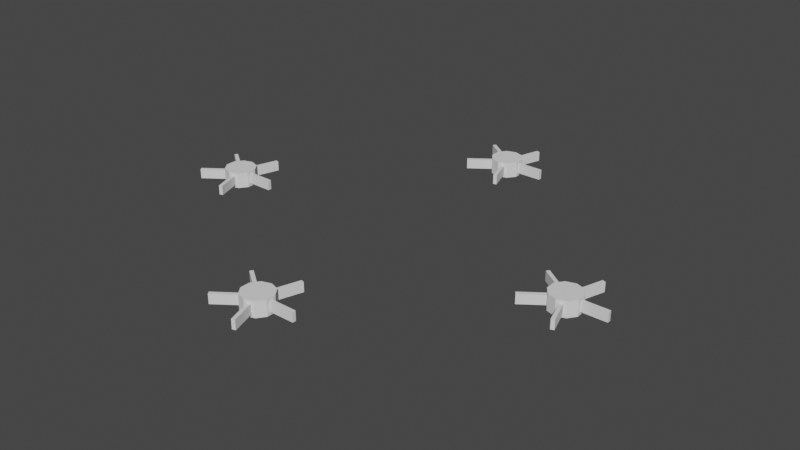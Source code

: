 # Source: fans.blend  (saved by Blender 2.93.20; exported with 4.5.12 LTS)
import bpy
from mathutils import Matrix  # noqa: F401  (used for matrix-valued properties, if any)

bpy.ops.wm.read_factory_settings(use_empty=True)
scene = bpy.context.scene
scene.name = 'Scene'

# ---- collections
col_collection = bpy.data.collections.new('Collection'); scene.collection.children.link(col_collection)
col_ami = bpy.data.collections.new('AMI'); scene.collection.children.link(col_ami)

# ---- world
world_world = bpy.data.worlds.new('World'); scene.world = world_world
world_world.use_nodes = True; world_world.node_tree.nodes.clear()
_N = world_world.node_tree.nodes; _L = world_world.node_tree.links
n0 = _N.new('ShaderNodeOutputWorld'); n0.name = 'World Output'; n0.location = (300, 300)
n1 = _N.new('ShaderNodeBackground'); n1.name = 'Background'; n1.location = (10, 300)
n1.inputs[0].default_value = (0.05088, 0.05088, 0.05088, 1.0)
_L.new(n1.outputs[0], n0.inputs[0])
n0.is_active_output = True
world_world.color = (0.05088, 0.05088, 0.05088)
world_world.use_sun_shadow = False
world_world.sun_shadow_jitter_overblur = 0.0

# ---- meshes
me_cylinder = bpy.data.meshes.new('Cylinder')
me_cylinder.from_pydata([(0.009333, 0.04697, -0.01519), (2.974e-10, 0.04051, 0.025), (0.02006, 0.04348, -0.01519), (0.02381, 0.03277, 0.025), (0.04755, 0.005637, -0.01519), (0.03853, 0.01252, 0.025), (0.04755, -0.005637, -0.01519), (0.03853, -0.01252, 0.025), (0.02006, -0.04348, -0.01519), (0.02381, -0.03277, 0.025), (0.009333, -0.04697, -0.01519), (-4.074e-09, -0.04051, 0.025), (-0.03516, -0.03251, -0.01519), (-0.02381, -0.03277, 0.025), (-0.04178, -0.02339, -0.01519), (-0.03853, -0.01252, 0.025), (-0.04178, 0.02339, -0.01519), (-0.03853, 0.01252, 0.025), (-0.03516, 0.03251, -0.01519), (-0.02381, 0.03277, 0.025), (0.02006, 0.04348, 0.01519), (0.009333, 0.04697, 0.01519), (0.04755, 0.005637, 0.01519), (0.04755, -0.005637, 0.01519), (0.02006, -0.04348, 0.01519), (0.009333, -0.04697, 0.01519), (-0.03516, -0.03251, 0.01519), (-0.04178, -0.02339, 0.01519), (-0.04178, 0.02339, 0.01519), (-0.03516, 0.03251, 0.01519), (0.02381, 0.03277, 0.019), (2.25e-10, 0.04051, 0.019), (0.03853, 0.01252, 0.019), (0.03853, -0.01252, 0.019), (0.02381, -0.03277, 0.019), (-4.146e-09, -0.04051, 0.019), (-0.02381, -0.03277, 0.019), (-0.03853, -0.01252, 0.019), (-0.03853, 0.01252, 0.019), (-0.02381, 0.03277, 0.019), (0.0, 0.05, -0.025), (0.02939, 0.04045, -0.025), (0.02939, 0.04045, 0.025), (0.0, 0.05, 0.025), (0.04755, 0.01545, 0.025), (0.04755, 0.01545, -0.025), (0.04755, -0.01545, -0.025), (0.04755, -0.01545, 0.025), (0.02939, -0.04045, 0.025), (0.02939, -0.04045, -0.025), (-4.371e-09, -0.05, -0.025), (-4.371e-09, -0.05, 0.025), (-0.02939, -0.04045, 0.025), (-0.02939, -0.04045, -0.025), (-0.04755, -0.01545, -0.025), (-0.04755, -0.01545, 0.025), (-0.04755, 0.01545, 0.025), (-0.04755, 0.01545, -0.025), (-0.02939, 0.04045, -0.025), (-0.02939, 0.04045, 0.025), (0.03405, 0.1231, -0.01519), (0.04478, 0.1196, -0.01519), (0.04478, 0.1196, 0.01519), (0.03405, 0.1231, 0.01519), (0.1276, 0.005637, 0.01519), (0.1276, 0.005637, -0.01519), (0.1276, -0.005637, -0.01519), (0.1276, -0.005637, 0.01519), (0.04478, -0.1196, 0.01519), (0.04478, -0.1196, -0.01519), (0.03405, -0.1231, -0.01519), (0.03405, -0.1231, 0.01519), (-0.09988, -0.07953, 0.01519), (-0.09988, -0.07953, -0.01519), (-0.1065, -0.07041, -0.01519), (-0.1065, -0.07041, 0.01519), (-0.1065, 0.07041, 0.01519), (-0.1065, 0.07041, -0.01519), (-0.09988, 0.07953, -0.01519), (-0.09988, 0.07953, 0.01519), (0.03405, 0.1231, -0.01519), (0.04478, 0.1196, -0.01519), (0.04478, 0.1196, 0.01519), (0.03405, 0.1231, 0.01519), (0.1276, 0.005637, 0.01519), (0.1276, 0.005637, -0.01519), (0.1276, -0.005637, -0.01519), (0.1276, -0.005637, 0.01519), (0.04478, -0.1196, 0.01519), (0.04478, -0.1196, -0.01519), (0.03405, -0.1231, -0.01519), (0.03405, -0.1231, 0.01519), (-0.09988, -0.07953, 0.01519), (-0.09988, -0.07953, -0.01519), (-0.1065, -0.07041, -0.01519), (-0.1065, -0.07041, 0.01519), (-0.1065, 0.07041, 0.01519), (-0.1065, 0.07041, -0.01519), (-0.09988, 0.07953, -0.01519), (-0.09988, 0.07953, 0.01519), (-0.09988, -0.07953, 0.0), (-0.1065, -0.07041, 0.0), (-0.1032, -0.07497, 0.01519), (-0.1032, -0.07497, -0.01519)], [], [(18, 16, 77, 78), (41, 42, 44, 45), (0, 21, 63, 60), (46, 47, 48, 49), (10, 8, 69, 70), (50, 51, 52, 53), (16, 28, 76, 77), (54, 55, 56, 57), (13, 11, 35, 36), (21, 20, 62, 63), (58, 59, 43, 40), (40, 41, 45, 46, 49, 50, 53, 54, 57, 58), (1, 3, 42, 43), (3, 5, 44, 42), (5, 7, 47, 44), (7, 9, 48, 47), (9, 11, 51, 48), (11, 13, 52, 51), (13, 15, 55, 52), (15, 17, 56, 55), (17, 19, 59, 56), (19, 1, 43, 59), (7, 5, 32, 33), (1, 19, 39, 31), (15, 13, 36, 37), (9, 7, 33, 34), (3, 1, 31, 30), (17, 15, 37, 38), (11, 9, 34, 35), (5, 3, 30, 32), (19, 17, 38, 39), (0, 2, 41, 40), (20, 21, 43, 42), (21, 0, 40, 43), (2, 20, 42, 41), (22, 4, 45, 44), (4, 6, 46, 45), (23, 22, 44, 47), (6, 23, 47, 46), (24, 8, 49, 48), (8, 10, 50, 49), (25, 24, 48, 51), (10, 25, 51, 50), (26, 12, 53, 52), (12, 14, 54, 53), (27, 26, 52, 55), (14, 27, 55, 54), (28, 16, 57, 56), (16, 18, 58, 57), (29, 28, 56, 59), (18, 29, 59, 58), (61, 60, 80, 81), (67, 66, 86, 87), (72, 75, 95, 102, 92), (64, 67, 87, 84), (74, 73, 93, 103, 94), (24, 25, 71, 68), (20, 2, 61, 62), (28, 29, 79, 76), (25, 10, 70, 71), (4, 22, 64, 65), (29, 18, 78, 79), (12, 26, 72, 73), (6, 4, 65, 66), (14, 12, 73, 74), (22, 23, 67, 64), (26, 27, 75, 72), (23, 6, 66, 67), (2, 0, 60, 61), (27, 14, 74, 75), (8, 24, 68, 69), (80, 83, 82, 81), (85, 84, 87, 86), (89, 88, 91, 90), (93, 100, 92, 102, 95, 101, 94, 103), (97, 96, 99, 98), (75, 74, 94, 101, 95), (69, 68, 88, 89), (63, 62, 82, 83), (77, 76, 96, 97), (70, 69, 89, 90), (60, 63, 83, 80), (78, 77, 97, 98), (68, 71, 91, 88), (62, 61, 81, 82), (76, 79, 99, 96), (71, 70, 90, 91), (65, 64, 84, 85), (79, 78, 98, 99), (73, 72, 92, 100, 93), (66, 65, 85, 86), (3, 1, 19, 17, 15, 13, 11, 9, 7, 5)])
_uv = me_cylinder.uv_layers.new(name='UVMap')
_uv.uv.foreach_set('vector', [0.1318, 0.5981, 0.1682, 0.5981, 0.1682, 0.5981, 0.1318, 0.5981, 0.9, 0.5, 0.9, 1.0, 0.8, 1.0, 0.8, 0.5, 0.9682, 0.5981, 0.9682, 0.9019, 0.9682, 0.9019, 0.9682, 0.5981, 0.7, 0.5, 0.7, 1.0, 0.6, 1.0, 0.6, 0.5, 0.5318, 0.5981, 0.5682, 0.5981, 0.5682, 0.5981, 0.5318, 0.5981, 0.5, 0.5, 0.5, 1.0, 0.4, 1.0, 0.4, 0.5, 0.1682, 0.5981, 0.1682, 0.9019, 0.1682, 0.9019, 0.1682, 0.5981, 0.3, 0.5, 0.3, 1.0, 0.2, 1.0, 0.2, 0.5, 0.1357, 0.09269, 0.25, 0.05556, 0.25, 0.05556, 0.1357, 0.09269, 0.9682, 0.9019, 0.9318, 0.9019, 0.9318, 0.9019, 0.9682, 0.9019, 0.1, 0.5, 0.1, 1.0, -7.451e-08, 1.0, -7.451e-08, 0.5, 0.75, 0.49, 0.8911, 0.4442, 0.9783, 0.3242, 0.9783, 0.1758, 0.8911, 0.05584, 0.75, 0.01, 0.6089, 0.05584, 0.5217, 0.1758, 0.5217, 0.3242, 0.6089, 0.4442, 0.25, 0.4444, 0.3643, 0.4073, 0.3911, 0.4442, 0.25, 0.49, 0.3643, 0.4073, 0.4349, 0.3101, 0.4783, 0.3242, 0.3911, 0.4442, 0.4349, 0.3101, 0.4349, 0.1899, 0.4783, 0.1758, 0.4783, 0.3242, 0.4349, 0.1899, 0.3643, 0.09269, 0.3911, 0.05584, 0.4783, 0.1758, 0.3643, 0.09269, 0.25, 0.05556, 0.25, 0.01, 0.3911, 0.05584, 0.25, 0.05556, 0.1357, 0.09269, 0.1089, 0.05584, 0.25, 0.01, 0.1357, 0.09269, 0.06507, 0.1899, 0.02175, 0.1758, 0.1089, 0.05584, 0.06507, 0.1899, 0.06507, 0.3101, 0.02175, 0.3242, 0.02175, 0.1758, 0.06507, 0.3101, 0.1357, 0.4073, 0.1089, 0.4442, 0.02175, 0.3242, 0.1357, 0.4073, 0.25, 0.4444, 0.25, 0.49, 0.1089, 0.4442, 0.4349, 0.1899, 0.4349, 0.3101, 0.4349, 0.3101, 0.4349, 0.1899, 0.25, 0.4444, 0.1357, 0.4073, 0.1357, 0.4073, 0.25, 0.4444, 0.06507, 0.1899, 0.1357, 0.09269, 0.1357, 0.09269, 0.06507, 0.1899, 0.3643, 0.09269, 0.4349, 0.1899, 0.4349, 0.1899, 0.3643, 0.09269, 0.3643, 0.4073, 0.25, 0.4444, 0.25, 0.4444, 0.3643, 0.4073, 0.06507, 0.3101, 0.06507, 0.1899, 0.06507, 0.1899, 0.06507, 0.3101, 0.25, 0.05556, 0.3643, 0.09269, 0.3643, 0.09269, 0.25, 0.05556, 0.4349, 0.3101, 0.3643, 0.4073, 0.3643, 0.4073, 0.4349, 0.3101, 0.1357, 0.4073, 0.06507, 0.3101, 0.06507, 0.3101, 0.1357, 0.4073, 0.9682, 0.5981, 0.9318, 0.5981, 0.9, 0.5, 1.0, 0.5, 0.9318, 0.9019, 0.9682, 0.9019, 1.0, 1.0, 0.9, 1.0, 0.9682, 0.9019, 0.9682, 0.5981, 1.0, 0.5, 1.0, 1.0, 0.9318, 0.5981, 0.9318, 0.9019, 0.9, 1.0, 0.9, 0.5, 0.7682, 0.9019, 0.7682, 0.5981, 0.8, 0.5, 0.8, 1.0, 0.7682, 0.5981, 0.7318, 0.5981, 0.7, 0.5, 0.8, 0.5, 0.7318, 0.9019, 0.7682, 0.9019, 0.8, 1.0, 0.7, 1.0, 0.7318, 0.5981, 0.7318, 0.9019, 0.7, 1.0, 0.7, 0.5, 0.5682, 0.9019, 0.5682, 0.5981, 0.6, 0.5, 0.6, 1.0, 0.5682, 0.5981, 0.5318, 0.5981, 0.5, 0.5, 0.6, 0.5, 0.5318, 0.9019, 0.5682, 0.9019, 0.6, 1.0, 0.5, 1.0, 0.5318, 0.5981, 0.5318, 0.9019, 0.5, 1.0, 0.5, 0.5, 0.3682, 0.9019, 0.3682, 0.5981, 0.4, 0.5, 0.4, 1.0, 0.3682, 0.5981, 0.3318, 0.5981, 0.3, 0.5, 0.4, 0.5, 0.3318, 0.9019, 0.3682, 0.9019, 0.4, 1.0, 0.3, 1.0, 0.3318, 0.5981, 0.3318, 0.9019, 0.3, 1.0, 0.3, 0.5, 0.1682, 0.9019, 0.1682, 0.5981, 0.2, 0.5, 0.2, 1.0, 0.1682, 0.5981, 0.1318, 0.5981, 0.1, 0.5, 0.2, 0.5, 0.1318, 0.9019, 0.1682, 0.9019, 0.2, 1.0, 0.1, 1.0, 0.1318, 0.5981, 0.1318, 0.9019, 0.1, 1.0, 0.1, 0.5, 0.9318, 0.5981, 0.9682, 0.5981, 0.9682, 0.5981, 0.9318, 0.5981, 0.7318, 0.9019, 0.7318, 0.5981, 0.7318, 0.5981, 0.7318, 0.9019, 0.3682, 0.9019, 0.3318, 0.9019, 0.3318, 0.9019, 0.35, 0.9019, 0.3682, 0.9019, 0.7682, 0.9019, 0.7318, 0.9019, 0.7318, 0.9019, 0.7682, 0.9019, 0.3318, 0.5981, 0.3682, 0.5981, 0.3682, 0.5981, 0.35, 0.5981, 0.3318, 0.5981, 0.5682, 0.9019, 0.5318, 0.9019, 0.5318, 0.9019, 0.5682, 0.9019, 0.9318, 0.9019, 0.9318, 0.5981, 0.9318, 0.5981, 0.9318, 0.9019, 0.1682, 0.9019, 0.1318, 0.9019, 0.1318, 0.9019, 0.1682, 0.9019, 0.5318, 0.9019, 0.5318, 0.5981, 0.5318, 0.5981, 0.5318, 0.9019, 0.7682, 0.5981, 0.7682, 0.9019, 0.7682, 0.9019, 0.7682, 0.5981, 0.1318, 0.9019, 0.1318, 0.5981, 0.1318, 0.5981, 0.1318, 0.9019, 0.3682, 0.5981, 0.3682, 0.9019, 0.3682, 0.9019, 0.3682, 0.5981, 0.7318, 0.5981, 0.7682, 0.5981, 0.7682, 0.5981, 0.7318, 0.5981, 0.3318, 0.5981, 0.3682, 0.5981, 0.3682, 0.5981, 0.3318, 0.5981, 0.7682, 0.9019, 0.7318, 0.9019, 0.7318, 0.9019, 0.7682, 0.9019, 0.3682, 0.9019, 0.3318, 0.9019, 0.3318, 0.9019, 0.3682, 0.9019, 0.7318, 0.9019, 0.7318, 0.5981, 0.7318, 0.5981, 0.7318, 0.9019, 0.9318, 0.5981, 0.9682, 0.5981, 0.9682, 0.5981, 0.9318, 0.5981, 0.3318, 0.9019, 0.3318, 0.5981, 0.3318, 0.5981, 0.3318, 0.9019, 0.5682, 0.5981, 0.5682, 0.9019, 0.5682, 0.9019, 0.5682, 0.5981, 0.9682, 0.5981, 0.9682, 0.9019, 0.9318, 0.9019, 0.9318, 0.5981, 0.7682, 0.5981, 0.7682, 0.9019, 0.7318, 0.9019, 0.7318, 0.5981, 0.5682, 0.5981, 0.5682, 0.9019, 0.5318, 0.9019, 0.5318, 0.5981, 0.3682, 0.5981, 0.3682, 0.75, 0.3682, 0.9019, 0.35, 0.9019, 0.3318, 0.9019, 0.3318, 0.75, 0.3318, 0.5981, 0.35, 0.5981, 0.1682, 0.5981, 0.1682, 0.9019, 0.1318, 0.9019, 0.1318, 0.5981, 0.3318, 0.9019, 0.3318, 0.5981, 0.3318, 0.5981, 0.3318, 0.75, 0.3318, 0.9019, 0.5682, 0.5981, 0.5682, 0.9019, 0.5682, 0.9019, 0.5682, 0.5981, 0.9682, 0.9019, 0.9318, 0.9019, 0.9318, 0.9019, 0.9682, 0.9019, 0.1682, 0.5981, 0.1682, 0.9019, 0.1682, 0.9019, 0.1682, 0.5981, 0.5318, 0.5981, 0.5682, 0.5981, 0.5682, 0.5981, 0.5318, 0.5981, 0.9682, 0.5981, 0.9682, 0.9019, 0.9682, 0.9019, 0.9682, 0.5981, 0.1318, 0.5981, 0.1682, 0.5981, 0.1682, 0.5981, 0.1318, 0.5981, 0.5682, 0.9019, 0.5318, 0.9019, 0.5318, 0.9019, 0.5682, 0.9019, 0.9318, 0.9019, 0.9318, 0.5981, 0.9318, 0.5981, 0.9318, 0.9019, 0.1682, 0.9019, 0.1318, 0.9019, 0.1318, 0.9019, 0.1682, 0.9019, 0.5318, 0.9019, 0.5318, 0.5981, 0.5318, 0.5981, 0.5318, 0.9019, 0.7682, 0.5981, 0.7682, 0.9019, 0.7682, 0.9019, 0.7682, 0.5981, 0.1318, 0.9019, 0.1318, 0.5981, 0.1318, 0.5981, 0.1318, 0.9019, 0.3682, 0.5981, 0.3682, 0.9019, 0.3682, 0.9019, 0.3682, 0.75, 0.3682, 0.5981, 0.7318, 0.5981, 0.7682, 0.5981, 0.7682, 0.5981, 0.7318, 0.5981, 0.3643, 0.4073, 0.25, 0.4444, 0.1357, 0.4073, 0.06507, 0.3101, 0.06507, 0.1899, 0.1357, 0.09269, 0.25, 0.05556, 0.3643, 0.09269, 0.4349, 0.1899, 0.4349, 0.3101])
me_cylinder.use_remesh_fix_poles = True
me_cylinder.use_remesh_preserve_attributes = False
me_cylinder.update()
me_cylinder_001 = bpy.data.meshes.new('Cylinder.001')
me_cylinder_001.from_pydata([(0.009333, 0.04697, -0.01519), (2.974e-10, 0.04051, 0.025), (0.02006, 0.04348, -0.01519), (0.02381, 0.03277, 0.025), (0.04755, 0.005637, -0.01519), (0.03853, 0.01252, 0.025), (0.04755, -0.005637, -0.01519), (0.03853, -0.01252, 0.025), (0.02006, -0.04348, -0.01519), (0.02381, -0.03277, 0.025), (0.009333, -0.04697, -0.01519), (-4.074e-09, -0.04051, 0.025), (-0.03516, -0.03251, -0.01519), (-0.02381, -0.03277, 0.025), (-0.04178, -0.02339, -0.01519), (-0.03853, -0.01252, 0.025), (-0.04178, 0.02339, -0.01519), (-0.03853, 0.01252, 0.025), (-0.03516, 0.03251, -0.01519), (-0.02381, 0.03277, 0.025), (0.02006, 0.04348, 0.01519), (0.009333, 0.04697, 0.01519), (0.04755, 0.005637, 0.01519), (0.04755, -0.005637, 0.01519), (0.02006, -0.04348, 0.01519), (0.009333, -0.04697, 0.01519), (-0.03516, -0.03251, 0.01519), (-0.04178, -0.02339, 0.01519), (-0.04178, 0.02339, 0.01519), (-0.03516, 0.03251, 0.01519), (0.02381, 0.03277, 0.019), (2.25e-10, 0.04051, 0.019), (0.03853, 0.01252, 0.019), (0.03853, -0.01252, 0.019), (0.02381, -0.03277, 0.019), (-4.146e-09, -0.04051, 0.019), (-0.02381, -0.03277, 0.019), (-0.03853, -0.01252, 0.019), (-0.03853, 0.01252, 0.019), (-0.02381, 0.03277, 0.019), (0.0, 0.05, -0.025), (0.02939, 0.04045, -0.025), (0.02939, 0.04045, 0.025), (0.0, 0.05, 0.025), (0.04755, 0.01545, 0.025), (0.04755, 0.01545, -0.025), (0.04755, -0.01545, -0.025), (0.04755, -0.01545, 0.025), (0.02939, -0.04045, 0.025), (0.02939, -0.04045, -0.025), (-4.371e-09, -0.05, -0.025), (-4.371e-09, -0.05, 0.025), (-0.02939, -0.04045, 0.025), (-0.02939, -0.04045, -0.025), (-0.04755, -0.01545, -0.025), (-0.04755, -0.01545, 0.025), (-0.04755, 0.01545, 0.025), (-0.04755, 0.01545, -0.025), (-0.02939, 0.04045, -0.025), (-0.02939, 0.04045, 0.025), (0.03405, 0.1231, -0.01519), (0.04478, 0.1196, -0.01519), (0.04478, 0.1196, 0.01519), (0.03405, 0.1231, 0.01519), (0.1276, 0.005637, 0.01519), (0.1276, 0.005637, -0.01519), (0.1276, -0.005637, -0.01519), (0.1276, -0.005637, 0.01519), (0.04478, -0.1196, 0.01519), (0.04478, -0.1196, -0.01519), (0.03405, -0.1231, -0.01519), (0.03405, -0.1231, 0.01519), (-0.09988, -0.07953, 0.01519), (-0.09988, -0.07953, -0.01519), (-0.1065, -0.07041, -0.01519), (-0.1065, -0.07041, 0.01519), (-0.1065, 0.07041, 0.01519), (-0.1065, 0.07041, -0.01519), (-0.09988, 0.07953, -0.01519), (-0.09988, 0.07953, 0.01519), (0.03405, 0.1231, -0.01519), (0.04478, 0.1196, -0.01519), (0.04478, 0.1196, 0.01519), (0.03405, 0.1231, 0.01519), (0.1276, 0.005637, 0.01519), (0.1276, 0.005637, -0.01519), (0.1276, -0.005637, -0.01519), (0.1276, -0.005637, 0.01519), (0.04478, -0.1196, 0.01519), (0.04478, -0.1196, -0.01519), (0.03405, -0.1231, -0.01519), (0.03405, -0.1231, 0.01519), (-0.09988, -0.07953, 0.01519), (-0.09988, -0.07953, -0.01519), (-0.1065, -0.07041, -0.01519), (-0.1065, -0.07041, 0.01519), (-0.1065, 0.07041, 0.01519), (-0.1065, 0.07041, -0.01519), (-0.09988, 0.07953, -0.01519), (-0.09988, 0.07953, 0.01519), (-0.09988, -0.07953, 0.0), (-0.1065, -0.07041, 0.0), (-0.1032, -0.07497, 0.01519), (-0.1032, -0.07497, -0.01519)], [], [(18, 16, 77, 78), (41, 42, 44, 45), (0, 21, 63, 60), (46, 47, 48, 49), (10, 8, 69, 70), (50, 51, 52, 53), (16, 28, 76, 77), (54, 55, 56, 57), (13, 11, 35, 36), (21, 20, 62, 63), (58, 59, 43, 40), (40, 41, 45, 46, 49, 50, 53, 54, 57, 58), (1, 3, 42, 43), (3, 5, 44, 42), (5, 7, 47, 44), (7, 9, 48, 47), (9, 11, 51, 48), (11, 13, 52, 51), (13, 15, 55, 52), (15, 17, 56, 55), (17, 19, 59, 56), (19, 1, 43, 59), (7, 5, 32, 33), (1, 19, 39, 31), (15, 13, 36, 37), (9, 7, 33, 34), (3, 1, 31, 30), (17, 15, 37, 38), (11, 9, 34, 35), (5, 3, 30, 32), (19, 17, 38, 39), (0, 2, 41, 40), (20, 21, 43, 42), (21, 0, 40, 43), (2, 20, 42, 41), (22, 4, 45, 44), (4, 6, 46, 45), (23, 22, 44, 47), (6, 23, 47, 46), (24, 8, 49, 48), (8, 10, 50, 49), (25, 24, 48, 51), (10, 25, 51, 50), (26, 12, 53, 52), (12, 14, 54, 53), (27, 26, 52, 55), (14, 27, 55, 54), (28, 16, 57, 56), (16, 18, 58, 57), (29, 28, 56, 59), (18, 29, 59, 58), (61, 60, 80, 81), (67, 66, 86, 87), (72, 75, 95, 102, 92), (64, 67, 87, 84), (74, 73, 93, 103, 94), (24, 25, 71, 68), (20, 2, 61, 62), (28, 29, 79, 76), (25, 10, 70, 71), (4, 22, 64, 65), (29, 18, 78, 79), (12, 26, 72, 73), (6, 4, 65, 66), (14, 12, 73, 74), (22, 23, 67, 64), (26, 27, 75, 72), (23, 6, 66, 67), (2, 0, 60, 61), (27, 14, 74, 75), (8, 24, 68, 69), (80, 83, 82, 81), (85, 84, 87, 86), (89, 88, 91, 90), (93, 100, 92, 102, 95, 101, 94, 103), (97, 96, 99, 98), (75, 74, 94, 101, 95), (69, 68, 88, 89), (63, 62, 82, 83), (77, 76, 96, 97), (70, 69, 89, 90), (60, 63, 83, 80), (78, 77, 97, 98), (68, 71, 91, 88), (62, 61, 81, 82), (76, 79, 99, 96), (71, 70, 90, 91), (65, 64, 84, 85), (79, 78, 98, 99), (73, 72, 92, 100, 93), (66, 65, 85, 86), (3, 1, 19, 17, 15, 13, 11, 9, 7, 5)])
_uv = me_cylinder_001.uv_layers.new(name='UVMap')
_uv.uv.foreach_set('vector', [0.1318, 0.5981, 0.1682, 0.5981, 0.1682, 0.5981, 0.1318, 0.5981, 0.9, 0.5, 0.9, 1.0, 0.8, 1.0, 0.8, 0.5, 0.9682, 0.5981, 0.9682, 0.9019, 0.9682, 0.9019, 0.9682, 0.5981, 0.7, 0.5, 0.7, 1.0, 0.6, 1.0, 0.6, 0.5, 0.5318, 0.5981, 0.5682, 0.5981, 0.5682, 0.5981, 0.5318, 0.5981, 0.5, 0.5, 0.5, 1.0, 0.4, 1.0, 0.4, 0.5, 0.1682, 0.5981, 0.1682, 0.9019, 0.1682, 0.9019, 0.1682, 0.5981, 0.3, 0.5, 0.3, 1.0, 0.2, 1.0, 0.2, 0.5, 0.1357, 0.09269, 0.25, 0.05556, 0.25, 0.05556, 0.1357, 0.09269, 0.9682, 0.9019, 0.9318, 0.9019, 0.9318, 0.9019, 0.9682, 0.9019, 0.1, 0.5, 0.1, 1.0, -7.451e-08, 1.0, -7.451e-08, 0.5, 0.75, 0.49, 0.8911, 0.4442, 0.9783, 0.3242, 0.9783, 0.1758, 0.8911, 0.05584, 0.75, 0.01, 0.6089, 0.05584, 0.5217, 0.1758, 0.5217, 0.3242, 0.6089, 0.4442, 0.25, 0.4444, 0.3643, 0.4073, 0.3911, 0.4442, 0.25, 0.49, 0.3643, 0.4073, 0.4349, 0.3101, 0.4783, 0.3242, 0.3911, 0.4442, 0.4349, 0.3101, 0.4349, 0.1899, 0.4783, 0.1758, 0.4783, 0.3242, 0.4349, 0.1899, 0.3643, 0.09269, 0.3911, 0.05584, 0.4783, 0.1758, 0.3643, 0.09269, 0.25, 0.05556, 0.25, 0.01, 0.3911, 0.05584, 0.25, 0.05556, 0.1357, 0.09269, 0.1089, 0.05584, 0.25, 0.01, 0.1357, 0.09269, 0.06507, 0.1899, 0.02175, 0.1758, 0.1089, 0.05584, 0.06507, 0.1899, 0.06507, 0.3101, 0.02175, 0.3242, 0.02175, 0.1758, 0.06507, 0.3101, 0.1357, 0.4073, 0.1089, 0.4442, 0.02175, 0.3242, 0.1357, 0.4073, 0.25, 0.4444, 0.25, 0.49, 0.1089, 0.4442, 0.4349, 0.1899, 0.4349, 0.3101, 0.4349, 0.3101, 0.4349, 0.1899, 0.25, 0.4444, 0.1357, 0.4073, 0.1357, 0.4073, 0.25, 0.4444, 0.06507, 0.1899, 0.1357, 0.09269, 0.1357, 0.09269, 0.06507, 0.1899, 0.3643, 0.09269, 0.4349, 0.1899, 0.4349, 0.1899, 0.3643, 0.09269, 0.3643, 0.4073, 0.25, 0.4444, 0.25, 0.4444, 0.3643, 0.4073, 0.06507, 0.3101, 0.06507, 0.1899, 0.06507, 0.1899, 0.06507, 0.3101, 0.25, 0.05556, 0.3643, 0.09269, 0.3643, 0.09269, 0.25, 0.05556, 0.4349, 0.3101, 0.3643, 0.4073, 0.3643, 0.4073, 0.4349, 0.3101, 0.1357, 0.4073, 0.06507, 0.3101, 0.06507, 0.3101, 0.1357, 0.4073, 0.9682, 0.5981, 0.9318, 0.5981, 0.9, 0.5, 1.0, 0.5, 0.9318, 0.9019, 0.9682, 0.9019, 1.0, 1.0, 0.9, 1.0, 0.9682, 0.9019, 0.9682, 0.5981, 1.0, 0.5, 1.0, 1.0, 0.9318, 0.5981, 0.9318, 0.9019, 0.9, 1.0, 0.9, 0.5, 0.7682, 0.9019, 0.7682, 0.5981, 0.8, 0.5, 0.8, 1.0, 0.7682, 0.5981, 0.7318, 0.5981, 0.7, 0.5, 0.8, 0.5, 0.7318, 0.9019, 0.7682, 0.9019, 0.8, 1.0, 0.7, 1.0, 0.7318, 0.5981, 0.7318, 0.9019, 0.7, 1.0, 0.7, 0.5, 0.5682, 0.9019, 0.5682, 0.5981, 0.6, 0.5, 0.6, 1.0, 0.5682, 0.5981, 0.5318, 0.5981, 0.5, 0.5, 0.6, 0.5, 0.5318, 0.9019, 0.5682, 0.9019, 0.6, 1.0, 0.5, 1.0, 0.5318, 0.5981, 0.5318, 0.9019, 0.5, 1.0, 0.5, 0.5, 0.3682, 0.9019, 0.3682, 0.5981, 0.4, 0.5, 0.4, 1.0, 0.3682, 0.5981, 0.3318, 0.5981, 0.3, 0.5, 0.4, 0.5, 0.3318, 0.9019, 0.3682, 0.9019, 0.4, 1.0, 0.3, 1.0, 0.3318, 0.5981, 0.3318, 0.9019, 0.3, 1.0, 0.3, 0.5, 0.1682, 0.9019, 0.1682, 0.5981, 0.2, 0.5, 0.2, 1.0, 0.1682, 0.5981, 0.1318, 0.5981, 0.1, 0.5, 0.2, 0.5, 0.1318, 0.9019, 0.1682, 0.9019, 0.2, 1.0, 0.1, 1.0, 0.1318, 0.5981, 0.1318, 0.9019, 0.1, 1.0, 0.1, 0.5, 0.9318, 0.5981, 0.9682, 0.5981, 0.9682, 0.5981, 0.9318, 0.5981, 0.7318, 0.9019, 0.7318, 0.5981, 0.7318, 0.5981, 0.7318, 0.9019, 0.3682, 0.9019, 0.3318, 0.9019, 0.3318, 0.9019, 0.35, 0.9019, 0.3682, 0.9019, 0.7682, 0.9019, 0.7318, 0.9019, 0.7318, 0.9019, 0.7682, 0.9019, 0.3318, 0.5981, 0.3682, 0.5981, 0.3682, 0.5981, 0.35, 0.5981, 0.3318, 0.5981, 0.5682, 0.9019, 0.5318, 0.9019, 0.5318, 0.9019, 0.5682, 0.9019, 0.9318, 0.9019, 0.9318, 0.5981, 0.9318, 0.5981, 0.9318, 0.9019, 0.1682, 0.9019, 0.1318, 0.9019, 0.1318, 0.9019, 0.1682, 0.9019, 0.5318, 0.9019, 0.5318, 0.5981, 0.5318, 0.5981, 0.5318, 0.9019, 0.7682, 0.5981, 0.7682, 0.9019, 0.7682, 0.9019, 0.7682, 0.5981, 0.1318, 0.9019, 0.1318, 0.5981, 0.1318, 0.5981, 0.1318, 0.9019, 0.3682, 0.5981, 0.3682, 0.9019, 0.3682, 0.9019, 0.3682, 0.5981, 0.7318, 0.5981, 0.7682, 0.5981, 0.7682, 0.5981, 0.7318, 0.5981, 0.3318, 0.5981, 0.3682, 0.5981, 0.3682, 0.5981, 0.3318, 0.5981, 0.7682, 0.9019, 0.7318, 0.9019, 0.7318, 0.9019, 0.7682, 0.9019, 0.3682, 0.9019, 0.3318, 0.9019, 0.3318, 0.9019, 0.3682, 0.9019, 0.7318, 0.9019, 0.7318, 0.5981, 0.7318, 0.5981, 0.7318, 0.9019, 0.9318, 0.5981, 0.9682, 0.5981, 0.9682, 0.5981, 0.9318, 0.5981, 0.3318, 0.9019, 0.3318, 0.5981, 0.3318, 0.5981, 0.3318, 0.9019, 0.5682, 0.5981, 0.5682, 0.9019, 0.5682, 0.9019, 0.5682, 0.5981, 0.9682, 0.5981, 0.9682, 0.9019, 0.9318, 0.9019, 0.9318, 0.5981, 0.7682, 0.5981, 0.7682, 0.9019, 0.7318, 0.9019, 0.7318, 0.5981, 0.5682, 0.5981, 0.5682, 0.9019, 0.5318, 0.9019, 0.5318, 0.5981, 0.3682, 0.5981, 0.3682, 0.75, 0.3682, 0.9019, 0.35, 0.9019, 0.3318, 0.9019, 0.3318, 0.75, 0.3318, 0.5981, 0.35, 0.5981, 0.1682, 0.5981, 0.1682, 0.9019, 0.1318, 0.9019, 0.1318, 0.5981, 0.3318, 0.9019, 0.3318, 0.5981, 0.3318, 0.5981, 0.3318, 0.75, 0.3318, 0.9019, 0.5682, 0.5981, 0.5682, 0.9019, 0.5682, 0.9019, 0.5682, 0.5981, 0.9682, 0.9019, 0.9318, 0.9019, 0.9318, 0.9019, 0.9682, 0.9019, 0.1682, 0.5981, 0.1682, 0.9019, 0.1682, 0.9019, 0.1682, 0.5981, 0.5318, 0.5981, 0.5682, 0.5981, 0.5682, 0.5981, 0.5318, 0.5981, 0.9682, 0.5981, 0.9682, 0.9019, 0.9682, 0.9019, 0.9682, 0.5981, 0.1318, 0.5981, 0.1682, 0.5981, 0.1682, 0.5981, 0.1318, 0.5981, 0.5682, 0.9019, 0.5318, 0.9019, 0.5318, 0.9019, 0.5682, 0.9019, 0.9318, 0.9019, 0.9318, 0.5981, 0.9318, 0.5981, 0.9318, 0.9019, 0.1682, 0.9019, 0.1318, 0.9019, 0.1318, 0.9019, 0.1682, 0.9019, 0.5318, 0.9019, 0.5318, 0.5981, 0.5318, 0.5981, 0.5318, 0.9019, 0.7682, 0.5981, 0.7682, 0.9019, 0.7682, 0.9019, 0.7682, 0.5981, 0.1318, 0.9019, 0.1318, 0.5981, 0.1318, 0.5981, 0.1318, 0.9019, 0.3682, 0.5981, 0.3682, 0.9019, 0.3682, 0.9019, 0.3682, 0.75, 0.3682, 0.5981, 0.7318, 0.5981, 0.7682, 0.5981, 0.7682, 0.5981, 0.7318, 0.5981, 0.3643, 0.4073, 0.25, 0.4444, 0.1357, 0.4073, 0.06507, 0.3101, 0.06507, 0.1899, 0.1357, 0.09269, 0.25, 0.05556, 0.3643, 0.09269, 0.4349, 0.1899, 0.4349, 0.3101])
me_cylinder_001.use_remesh_fix_poles = True
me_cylinder_001.use_remesh_preserve_attributes = False
me_cylinder_001.update()
me_cylinder_002 = bpy.data.meshes.new('Cylinder.002')
me_cylinder_002.from_pydata([(0.009333, 0.04697, -0.01519), (2.974e-10, 0.04051, 0.025), (0.02006, 0.04348, -0.01519), (0.02381, 0.03277, 0.025), (0.04755, 0.005637, -0.01519), (0.03853, 0.01252, 0.025), (0.04755, -0.005637, -0.01519), (0.03853, -0.01252, 0.025), (0.02006, -0.04348, -0.01519), (0.02381, -0.03277, 0.025), (0.009333, -0.04697, -0.01519), (-4.074e-09, -0.04051, 0.025), (-0.03516, -0.03251, -0.01519), (-0.02381, -0.03277, 0.025), (-0.04178, -0.02339, -0.01519), (-0.03853, -0.01252, 0.025), (-0.04178, 0.02339, -0.01519), (-0.03853, 0.01252, 0.025), (-0.03516, 0.03251, -0.01519), (-0.02381, 0.03277, 0.025), (0.02006, 0.04348, 0.01519), (0.009333, 0.04697, 0.01519), (0.04755, 0.005637, 0.01519), (0.04755, -0.005637, 0.01519), (0.02006, -0.04348, 0.01519), (0.009333, -0.04697, 0.01519), (-0.03516, -0.03251, 0.01519), (-0.04178, -0.02339, 0.01519), (-0.04178, 0.02339, 0.01519), (-0.03516, 0.03251, 0.01519), (0.02381, 0.03277, 0.019), (2.25e-10, 0.04051, 0.019), (0.03853, 0.01252, 0.019), (0.03853, -0.01252, 0.019), (0.02381, -0.03277, 0.019), (-4.146e-09, -0.04051, 0.019), (-0.02381, -0.03277, 0.019), (-0.03853, -0.01252, 0.019), (-0.03853, 0.01252, 0.019), (-0.02381, 0.03277, 0.019), (0.0, 0.05, -0.025), (0.02939, 0.04045, -0.025), (0.02939, 0.04045, 0.025), (0.0, 0.05, 0.025), (0.04755, 0.01545, 0.025), (0.04755, 0.01545, -0.025), (0.04755, -0.01545, -0.025), (0.04755, -0.01545, 0.025), (0.02939, -0.04045, 0.025), (0.02939, -0.04045, -0.025), (-4.371e-09, -0.05, -0.025), (-4.371e-09, -0.05, 0.025), (-0.02939, -0.04045, 0.025), (-0.02939, -0.04045, -0.025), (-0.04755, -0.01545, -0.025), (-0.04755, -0.01545, 0.025), (-0.04755, 0.01545, 0.025), (-0.04755, 0.01545, -0.025), (-0.02939, 0.04045, -0.025), (-0.02939, 0.04045, 0.025), (0.03405, 0.1231, -0.01519), (0.04478, 0.1196, -0.01519), (0.04478, 0.1196, 0.01519), (0.03405, 0.1231, 0.01519), (0.1276, 0.005637, 0.01519), (0.1276, 0.005637, -0.01519), (0.1276, -0.005637, -0.01519), (0.1276, -0.005637, 0.01519), (0.04478, -0.1196, 0.01519), (0.04478, -0.1196, -0.01519), (0.03405, -0.1231, -0.01519), (0.03405, -0.1231, 0.01519), (-0.09988, -0.07953, 0.01519), (-0.09988, -0.07953, -0.01519), (-0.1065, -0.07041, -0.01519), (-0.1065, -0.07041, 0.01519), (-0.1065, 0.07041, 0.01519), (-0.1065, 0.07041, -0.01519), (-0.09988, 0.07953, -0.01519), (-0.09988, 0.07953, 0.01519), (0.03405, 0.1231, -0.01519), (0.04478, 0.1196, -0.01519), (0.04478, 0.1196, 0.01519), (0.03405, 0.1231, 0.01519), (0.1276, 0.005637, 0.01519), (0.1276, 0.005637, -0.01519), (0.1276, -0.005637, -0.01519), (0.1276, -0.005637, 0.01519), (0.04478, -0.1196, 0.01519), (0.04478, -0.1196, -0.01519), (0.03405, -0.1231, -0.01519), (0.03405, -0.1231, 0.01519), (-0.09988, -0.07953, 0.01519), (-0.09988, -0.07953, -0.01519), (-0.1065, -0.07041, -0.01519), (-0.1065, -0.07041, 0.01519), (-0.1065, 0.07041, 0.01519), (-0.1065, 0.07041, -0.01519), (-0.09988, 0.07953, -0.01519), (-0.09988, 0.07953, 0.01519), (-0.09988, -0.07953, 0.0), (-0.1065, -0.07041, 0.0), (-0.1032, -0.07497, 0.01519), (-0.1032, -0.07497, -0.01519)], [], [(18, 16, 77, 78), (41, 42, 44, 45), (0, 21, 63, 60), (46, 47, 48, 49), (10, 8, 69, 70), (50, 51, 52, 53), (16, 28, 76, 77), (54, 55, 56, 57), (13, 11, 35, 36), (21, 20, 62, 63), (58, 59, 43, 40), (40, 41, 45, 46, 49, 50, 53, 54, 57, 58), (1, 3, 42, 43), (3, 5, 44, 42), (5, 7, 47, 44), (7, 9, 48, 47), (9, 11, 51, 48), (11, 13, 52, 51), (13, 15, 55, 52), (15, 17, 56, 55), (17, 19, 59, 56), (19, 1, 43, 59), (7, 5, 32, 33), (1, 19, 39, 31), (15, 13, 36, 37), (9, 7, 33, 34), (3, 1, 31, 30), (17, 15, 37, 38), (11, 9, 34, 35), (5, 3, 30, 32), (19, 17, 38, 39), (0, 2, 41, 40), (20, 21, 43, 42), (21, 0, 40, 43), (2, 20, 42, 41), (22, 4, 45, 44), (4, 6, 46, 45), (23, 22, 44, 47), (6, 23, 47, 46), (24, 8, 49, 48), (8, 10, 50, 49), (25, 24, 48, 51), (10, 25, 51, 50), (26, 12, 53, 52), (12, 14, 54, 53), (27, 26, 52, 55), (14, 27, 55, 54), (28, 16, 57, 56), (16, 18, 58, 57), (29, 28, 56, 59), (18, 29, 59, 58), (61, 60, 80, 81), (67, 66, 86, 87), (72, 75, 95, 102, 92), (64, 67, 87, 84), (74, 73, 93, 103, 94), (24, 25, 71, 68), (20, 2, 61, 62), (28, 29, 79, 76), (25, 10, 70, 71), (4, 22, 64, 65), (29, 18, 78, 79), (12, 26, 72, 73), (6, 4, 65, 66), (14, 12, 73, 74), (22, 23, 67, 64), (26, 27, 75, 72), (23, 6, 66, 67), (2, 0, 60, 61), (27, 14, 74, 75), (8, 24, 68, 69), (80, 83, 82, 81), (85, 84, 87, 86), (89, 88, 91, 90), (93, 100, 92, 102, 95, 101, 94, 103), (97, 96, 99, 98), (75, 74, 94, 101, 95), (69, 68, 88, 89), (63, 62, 82, 83), (77, 76, 96, 97), (70, 69, 89, 90), (60, 63, 83, 80), (78, 77, 97, 98), (68, 71, 91, 88), (62, 61, 81, 82), (76, 79, 99, 96), (71, 70, 90, 91), (65, 64, 84, 85), (79, 78, 98, 99), (73, 72, 92, 100, 93), (66, 65, 85, 86), (3, 1, 19, 17, 15, 13, 11, 9, 7, 5)])
_uv = me_cylinder_002.uv_layers.new(name='UVMap')
_uv.uv.foreach_set('vector', [0.1318, 0.5981, 0.1682, 0.5981, 0.1682, 0.5981, 0.1318, 0.5981, 0.9, 0.5, 0.9, 1.0, 0.8, 1.0, 0.8, 0.5, 0.9682, 0.5981, 0.9682, 0.9019, 0.9682, 0.9019, 0.9682, 0.5981, 0.7, 0.5, 0.7, 1.0, 0.6, 1.0, 0.6, 0.5, 0.5318, 0.5981, 0.5682, 0.5981, 0.5682, 0.5981, 0.5318, 0.5981, 0.5, 0.5, 0.5, 1.0, 0.4, 1.0, 0.4, 0.5, 0.1682, 0.5981, 0.1682, 0.9019, 0.1682, 0.9019, 0.1682, 0.5981, 0.3, 0.5, 0.3, 1.0, 0.2, 1.0, 0.2, 0.5, 0.1357, 0.09269, 0.25, 0.05556, 0.25, 0.05556, 0.1357, 0.09269, 0.9682, 0.9019, 0.9318, 0.9019, 0.9318, 0.9019, 0.9682, 0.9019, 0.1, 0.5, 0.1, 1.0, -7.451e-08, 1.0, -7.451e-08, 0.5, 0.75, 0.49, 0.8911, 0.4442, 0.9783, 0.3242, 0.9783, 0.1758, 0.8911, 0.05584, 0.75, 0.01, 0.6089, 0.05584, 0.5217, 0.1758, 0.5217, 0.3242, 0.6089, 0.4442, 0.25, 0.4444, 0.3643, 0.4073, 0.3911, 0.4442, 0.25, 0.49, 0.3643, 0.4073, 0.4349, 0.3101, 0.4783, 0.3242, 0.3911, 0.4442, 0.4349, 0.3101, 0.4349, 0.1899, 0.4783, 0.1758, 0.4783, 0.3242, 0.4349, 0.1899, 0.3643, 0.09269, 0.3911, 0.05584, 0.4783, 0.1758, 0.3643, 0.09269, 0.25, 0.05556, 0.25, 0.01, 0.3911, 0.05584, 0.25, 0.05556, 0.1357, 0.09269, 0.1089, 0.05584, 0.25, 0.01, 0.1357, 0.09269, 0.06507, 0.1899, 0.02175, 0.1758, 0.1089, 0.05584, 0.06507, 0.1899, 0.06507, 0.3101, 0.02175, 0.3242, 0.02175, 0.1758, 0.06507, 0.3101, 0.1357, 0.4073, 0.1089, 0.4442, 0.02175, 0.3242, 0.1357, 0.4073, 0.25, 0.4444, 0.25, 0.49, 0.1089, 0.4442, 0.4349, 0.1899, 0.4349, 0.3101, 0.4349, 0.3101, 0.4349, 0.1899, 0.25, 0.4444, 0.1357, 0.4073, 0.1357, 0.4073, 0.25, 0.4444, 0.06507, 0.1899, 0.1357, 0.09269, 0.1357, 0.09269, 0.06507, 0.1899, 0.3643, 0.09269, 0.4349, 0.1899, 0.4349, 0.1899, 0.3643, 0.09269, 0.3643, 0.4073, 0.25, 0.4444, 0.25, 0.4444, 0.3643, 0.4073, 0.06507, 0.3101, 0.06507, 0.1899, 0.06507, 0.1899, 0.06507, 0.3101, 0.25, 0.05556, 0.3643, 0.09269, 0.3643, 0.09269, 0.25, 0.05556, 0.4349, 0.3101, 0.3643, 0.4073, 0.3643, 0.4073, 0.4349, 0.3101, 0.1357, 0.4073, 0.06507, 0.3101, 0.06507, 0.3101, 0.1357, 0.4073, 0.9682, 0.5981, 0.9318, 0.5981, 0.9, 0.5, 1.0, 0.5, 0.9318, 0.9019, 0.9682, 0.9019, 1.0, 1.0, 0.9, 1.0, 0.9682, 0.9019, 0.9682, 0.5981, 1.0, 0.5, 1.0, 1.0, 0.9318, 0.5981, 0.9318, 0.9019, 0.9, 1.0, 0.9, 0.5, 0.7682, 0.9019, 0.7682, 0.5981, 0.8, 0.5, 0.8, 1.0, 0.7682, 0.5981, 0.7318, 0.5981, 0.7, 0.5, 0.8, 0.5, 0.7318, 0.9019, 0.7682, 0.9019, 0.8, 1.0, 0.7, 1.0, 0.7318, 0.5981, 0.7318, 0.9019, 0.7, 1.0, 0.7, 0.5, 0.5682, 0.9019, 0.5682, 0.5981, 0.6, 0.5, 0.6, 1.0, 0.5682, 0.5981, 0.5318, 0.5981, 0.5, 0.5, 0.6, 0.5, 0.5318, 0.9019, 0.5682, 0.9019, 0.6, 1.0, 0.5, 1.0, 0.5318, 0.5981, 0.5318, 0.9019, 0.5, 1.0, 0.5, 0.5, 0.3682, 0.9019, 0.3682, 0.5981, 0.4, 0.5, 0.4, 1.0, 0.3682, 0.5981, 0.3318, 0.5981, 0.3, 0.5, 0.4, 0.5, 0.3318, 0.9019, 0.3682, 0.9019, 0.4, 1.0, 0.3, 1.0, 0.3318, 0.5981, 0.3318, 0.9019, 0.3, 1.0, 0.3, 0.5, 0.1682, 0.9019, 0.1682, 0.5981, 0.2, 0.5, 0.2, 1.0, 0.1682, 0.5981, 0.1318, 0.5981, 0.1, 0.5, 0.2, 0.5, 0.1318, 0.9019, 0.1682, 0.9019, 0.2, 1.0, 0.1, 1.0, 0.1318, 0.5981, 0.1318, 0.9019, 0.1, 1.0, 0.1, 0.5, 0.9318, 0.5981, 0.9682, 0.5981, 0.9682, 0.5981, 0.9318, 0.5981, 0.7318, 0.9019, 0.7318, 0.5981, 0.7318, 0.5981, 0.7318, 0.9019, 0.3682, 0.9019, 0.3318, 0.9019, 0.3318, 0.9019, 0.35, 0.9019, 0.3682, 0.9019, 0.7682, 0.9019, 0.7318, 0.9019, 0.7318, 0.9019, 0.7682, 0.9019, 0.3318, 0.5981, 0.3682, 0.5981, 0.3682, 0.5981, 0.35, 0.5981, 0.3318, 0.5981, 0.5682, 0.9019, 0.5318, 0.9019, 0.5318, 0.9019, 0.5682, 0.9019, 0.9318, 0.9019, 0.9318, 0.5981, 0.9318, 0.5981, 0.9318, 0.9019, 0.1682, 0.9019, 0.1318, 0.9019, 0.1318, 0.9019, 0.1682, 0.9019, 0.5318, 0.9019, 0.5318, 0.5981, 0.5318, 0.5981, 0.5318, 0.9019, 0.7682, 0.5981, 0.7682, 0.9019, 0.7682, 0.9019, 0.7682, 0.5981, 0.1318, 0.9019, 0.1318, 0.5981, 0.1318, 0.5981, 0.1318, 0.9019, 0.3682, 0.5981, 0.3682, 0.9019, 0.3682, 0.9019, 0.3682, 0.5981, 0.7318, 0.5981, 0.7682, 0.5981, 0.7682, 0.5981, 0.7318, 0.5981, 0.3318, 0.5981, 0.3682, 0.5981, 0.3682, 0.5981, 0.3318, 0.5981, 0.7682, 0.9019, 0.7318, 0.9019, 0.7318, 0.9019, 0.7682, 0.9019, 0.3682, 0.9019, 0.3318, 0.9019, 0.3318, 0.9019, 0.3682, 0.9019, 0.7318, 0.9019, 0.7318, 0.5981, 0.7318, 0.5981, 0.7318, 0.9019, 0.9318, 0.5981, 0.9682, 0.5981, 0.9682, 0.5981, 0.9318, 0.5981, 0.3318, 0.9019, 0.3318, 0.5981, 0.3318, 0.5981, 0.3318, 0.9019, 0.5682, 0.5981, 0.5682, 0.9019, 0.5682, 0.9019, 0.5682, 0.5981, 0.9682, 0.5981, 0.9682, 0.9019, 0.9318, 0.9019, 0.9318, 0.5981, 0.7682, 0.5981, 0.7682, 0.9019, 0.7318, 0.9019, 0.7318, 0.5981, 0.5682, 0.5981, 0.5682, 0.9019, 0.5318, 0.9019, 0.5318, 0.5981, 0.3682, 0.5981, 0.3682, 0.75, 0.3682, 0.9019, 0.35, 0.9019, 0.3318, 0.9019, 0.3318, 0.75, 0.3318, 0.5981, 0.35, 0.5981, 0.1682, 0.5981, 0.1682, 0.9019, 0.1318, 0.9019, 0.1318, 0.5981, 0.3318, 0.9019, 0.3318, 0.5981, 0.3318, 0.5981, 0.3318, 0.75, 0.3318, 0.9019, 0.5682, 0.5981, 0.5682, 0.9019, 0.5682, 0.9019, 0.5682, 0.5981, 0.9682, 0.9019, 0.9318, 0.9019, 0.9318, 0.9019, 0.9682, 0.9019, 0.1682, 0.5981, 0.1682, 0.9019, 0.1682, 0.9019, 0.1682, 0.5981, 0.5318, 0.5981, 0.5682, 0.5981, 0.5682, 0.5981, 0.5318, 0.5981, 0.9682, 0.5981, 0.9682, 0.9019, 0.9682, 0.9019, 0.9682, 0.5981, 0.1318, 0.5981, 0.1682, 0.5981, 0.1682, 0.5981, 0.1318, 0.5981, 0.5682, 0.9019, 0.5318, 0.9019, 0.5318, 0.9019, 0.5682, 0.9019, 0.9318, 0.9019, 0.9318, 0.5981, 0.9318, 0.5981, 0.9318, 0.9019, 0.1682, 0.9019, 0.1318, 0.9019, 0.1318, 0.9019, 0.1682, 0.9019, 0.5318, 0.9019, 0.5318, 0.5981, 0.5318, 0.5981, 0.5318, 0.9019, 0.7682, 0.5981, 0.7682, 0.9019, 0.7682, 0.9019, 0.7682, 0.5981, 0.1318, 0.9019, 0.1318, 0.5981, 0.1318, 0.5981, 0.1318, 0.9019, 0.3682, 0.5981, 0.3682, 0.9019, 0.3682, 0.9019, 0.3682, 0.75, 0.3682, 0.5981, 0.7318, 0.5981, 0.7682, 0.5981, 0.7682, 0.5981, 0.7318, 0.5981, 0.3643, 0.4073, 0.25, 0.4444, 0.1357, 0.4073, 0.06507, 0.3101, 0.06507, 0.1899, 0.1357, 0.09269, 0.25, 0.05556, 0.3643, 0.09269, 0.4349, 0.1899, 0.4349, 0.3101])
me_cylinder_002.use_remesh_fix_poles = True
me_cylinder_002.use_remesh_preserve_attributes = False
me_cylinder_002.update()
me_cylinder_003 = bpy.data.meshes.new('Cylinder.003')
me_cylinder_003.from_pydata([(0.009333, 0.04697, -0.01519), (2.974e-10, 0.04051, 0.025), (0.02006, 0.04348, -0.01519), (0.02381, 0.03277, 0.025), (0.04755, 0.005637, -0.01519), (0.03853, 0.01252, 0.025), (0.04755, -0.005637, -0.01519), (0.03853, -0.01252, 0.025), (0.02006, -0.04348, -0.01519), (0.02381, -0.03277, 0.025), (0.009333, -0.04697, -0.01519), (-4.074e-09, -0.04051, 0.025), (-0.03516, -0.03251, -0.01519), (-0.02381, -0.03277, 0.025), (-0.04178, -0.02339, -0.01519), (-0.03853, -0.01252, 0.025), (-0.04178, 0.02339, -0.01519), (-0.03853, 0.01252, 0.025), (-0.03516, 0.03251, -0.01519), (-0.02381, 0.03277, 0.025), (0.02006, 0.04348, 0.01519), (0.009333, 0.04697, 0.01519), (0.04755, 0.005637, 0.01519), (0.04755, -0.005637, 0.01519), (0.02006, -0.04348, 0.01519), (0.009333, -0.04697, 0.01519), (-0.03516, -0.03251, 0.01519), (-0.04178, -0.02339, 0.01519), (-0.04178, 0.02339, 0.01519), (-0.03516, 0.03251, 0.01519), (0.02381, 0.03277, 0.019), (2.25e-10, 0.04051, 0.019), (0.03853, 0.01252, 0.019), (0.03853, -0.01252, 0.019), (0.02381, -0.03277, 0.019), (-4.146e-09, -0.04051, 0.019), (-0.02381, -0.03277, 0.019), (-0.03853, -0.01252, 0.019), (-0.03853, 0.01252, 0.019), (-0.02381, 0.03277, 0.019), (0.0, 0.05, -0.025), (0.02939, 0.04045, -0.025), (0.02939, 0.04045, 0.025), (0.0, 0.05, 0.025), (0.04755, 0.01545, 0.025), (0.04755, 0.01545, -0.025), (0.04755, -0.01545, -0.025), (0.04755, -0.01545, 0.025), (0.02939, -0.04045, 0.025), (0.02939, -0.04045, -0.025), (-4.371e-09, -0.05, -0.025), (-4.371e-09, -0.05, 0.025), (-0.02939, -0.04045, 0.025), (-0.02939, -0.04045, -0.025), (-0.04755, -0.01545, -0.025), (-0.04755, -0.01545, 0.025), (-0.04755, 0.01545, 0.025), (-0.04755, 0.01545, -0.025), (-0.02939, 0.04045, -0.025), (-0.02939, 0.04045, 0.025), (0.03405, 0.1231, -0.01519), (0.04478, 0.1196, -0.01519), (0.04478, 0.1196, 0.01519), (0.03405, 0.1231, 0.01519), (0.1276, 0.005637, 0.01519), (0.1276, 0.005637, -0.01519), (0.1276, -0.005637, -0.01519), (0.1276, -0.005637, 0.01519), (0.04478, -0.1196, 0.01519), (0.04478, -0.1196, -0.01519), (0.03405, -0.1231, -0.01519), (0.03405, -0.1231, 0.01519), (-0.09988, -0.07953, 0.01519), (-0.09988, -0.07953, -0.01519), (-0.1065, -0.07041, -0.01519), (-0.1065, -0.07041, 0.01519), (-0.1065, 0.07041, 0.01519), (-0.1065, 0.07041, -0.01519), (-0.09988, 0.07953, -0.01519), (-0.09988, 0.07953, 0.01519), (0.03405, 0.1231, -0.01519), (0.04478, 0.1196, -0.01519), (0.04478, 0.1196, 0.01519), (0.03405, 0.1231, 0.01519), (0.1276, 0.005637, 0.01519), (0.1276, 0.005637, -0.01519), (0.1276, -0.005637, -0.01519), (0.1276, -0.005637, 0.01519), (0.04478, -0.1196, 0.01519), (0.04478, -0.1196, -0.01519), (0.03405, -0.1231, -0.01519), (0.03405, -0.1231, 0.01519), (-0.09988, -0.07953, 0.01519), (-0.09988, -0.07953, -0.01519), (-0.1065, -0.07041, -0.01519), (-0.1065, -0.07041, 0.01519), (-0.1065, 0.07041, 0.01519), (-0.1065, 0.07041, -0.01519), (-0.09988, 0.07953, -0.01519), (-0.09988, 0.07953, 0.01519), (-0.09988, -0.07953, 0.0), (-0.1065, -0.07041, 0.0), (-0.1032, -0.07497, 0.01519), (-0.1032, -0.07497, -0.01519), (0.02381, 0.03277, 0.024), (2.25e-10, 0.04051, 0.024), (0.03853, 0.01252, 0.024), (0.03853, -0.01252, 0.024), (0.02381, -0.03277, 0.024), (-4.146e-09, -0.04051, 0.024), (-0.02381, -0.03277, 0.024), (-0.03853, -0.01252, 0.024), (-0.03853, 0.01252, 0.024), (-0.02381, 0.03277, 0.024)], [], [(18, 16, 77, 78), (41, 42, 44, 45), (0, 21, 63, 60), (46, 47, 48, 49), (10, 8, 69, 70), (50, 51, 52, 53), (16, 28, 76, 77), (54, 55, 56, 57), (13, 11, 35, 36), (21, 20, 62, 63), (58, 59, 43, 40), (40, 41, 45, 46, 49, 50, 53, 54, 57, 58), (1, 3, 42, 43), (3, 5, 44, 42), (5, 7, 47, 44), (7, 9, 48, 47), (9, 11, 51, 48), (11, 13, 52, 51), (13, 15, 55, 52), (15, 17, 56, 55), (17, 19, 59, 56), (19, 1, 43, 59), (37, 36, 110, 111), (7, 5, 32, 33), (1, 19, 39, 31), (15, 13, 36, 37), (9, 7, 33, 34), (3, 1, 31, 30), (17, 15, 37, 38), (11, 9, 34, 35), (5, 3, 30, 32), (19, 17, 38, 39), (0, 2, 41, 40), (20, 21, 43, 42), (21, 0, 40, 43), (2, 20, 42, 41), (22, 4, 45, 44), (4, 6, 46, 45), (23, 22, 44, 47), (6, 23, 47, 46), (24, 8, 49, 48), (8, 10, 50, 49), (25, 24, 48, 51), (10, 25, 51, 50), (26, 12, 53, 52), (12, 14, 54, 53), (27, 26, 52, 55), (14, 27, 55, 54), (28, 16, 57, 56), (16, 18, 58, 57), (29, 28, 56, 59), (18, 29, 59, 58), (61, 60, 80, 81), (67, 66, 86, 87), (72, 75, 95, 102, 92), (64, 67, 87, 84), (74, 73, 93, 103, 94), (24, 25, 71, 68), (20, 2, 61, 62), (28, 29, 79, 76), (25, 10, 70, 71), (4, 22, 64, 65), (29, 18, 78, 79), (12, 26, 72, 73), (6, 4, 65, 66), (14, 12, 73, 74), (22, 23, 67, 64), (26, 27, 75, 72), (23, 6, 66, 67), (2, 0, 60, 61), (27, 14, 74, 75), (8, 24, 68, 69), (80, 83, 82, 81), (85, 84, 87, 86), (89, 88, 91, 90), (93, 100, 92, 102, 95, 101, 94, 103), (97, 96, 99, 98), (75, 74, 94, 101, 95), (69, 68, 88, 89), (63, 62, 82, 83), (77, 76, 96, 97), (70, 69, 89, 90), (60, 63, 83, 80), (78, 77, 97, 98), (68, 71, 91, 88), (62, 61, 81, 82), (76, 79, 99, 96), (71, 70, 90, 91), (65, 64, 84, 85), (79, 78, 98, 99), (73, 72, 92, 100, 93), (66, 65, 85, 86), (34, 33, 107, 108), (30, 31, 105, 104), (38, 37, 111, 112), (35, 34, 108, 109), (32, 30, 104, 106), (39, 38, 112, 113), (36, 35, 109, 110), (33, 32, 106, 107), (31, 39, 113, 105), (105, 113, 19, 1), (3, 1, 19, 17, 15, 13, 11, 9, 7, 5), (111, 110, 13, 15), (108, 107, 7, 9), (104, 105, 1, 3), (112, 111, 15, 17), (109, 108, 9, 11), (106, 104, 3, 5), (113, 112, 17, 19), (110, 109, 11, 13), (107, 106, 5, 7)])
_uv = me_cylinder_003.uv_layers.new(name='UVMap')
_uv.uv.foreach_set('vector', [0.1318, 0.5981, 0.1682, 0.5981, 0.1682, 0.5981, 0.1318, 0.5981, 0.9, 0.5, 0.9, 1.0, 0.8, 1.0, 0.8, 0.5, 0.9682, 0.5981, 0.9682, 0.9019, 0.9682, 0.9019, 0.9682, 0.5981, 0.7, 0.5, 0.7, 1.0, 0.6, 1.0, 0.6, 0.5, 0.5318, 0.5981, 0.5682, 0.5981, 0.5682, 0.5981, 0.5318, 0.5981, 0.5, 0.5, 0.5, 1.0, 0.4, 1.0, 0.4, 0.5, 0.1682, 0.5981, 0.1682, 0.9019, 0.1682, 0.9019, 0.1682, 0.5981, 0.3, 0.5, 0.3, 1.0, 0.2, 1.0, 0.2, 0.5, 0.1357, 0.09269, 0.25, 0.05556, 0.25, 0.05556, 0.1357, 0.09269, 0.9682, 0.9019, 0.9318, 0.9019, 0.9318, 0.9019, 0.9682, 0.9019, 0.1, 0.5, 0.1, 1.0, -7.451e-08, 1.0, -7.451e-08, 0.5, 0.75, 0.49, 0.8911, 0.4442, 0.9783, 0.3242, 0.9783, 0.1758, 0.8911, 0.05584, 0.75, 0.01, 0.6089, 0.05584, 0.5217, 0.1758, 0.5217, 0.3242, 0.6089, 0.4442, 0.25, 0.4444, 0.3643, 0.4073, 0.3911, 0.4442, 0.25, 0.49, 0.3643, 0.4073, 0.4349, 0.3101, 0.4783, 0.3242, 0.3911, 0.4442, 0.4349, 0.3101, 0.4349, 0.1899, 0.4783, 0.1758, 0.4783, 0.3242, 0.4349, 0.1899, 0.3643, 0.09269, 0.3911, 0.05584, 0.4783, 0.1758, 0.3643, 0.09269, 0.25, 0.05556, 0.25, 0.01, 0.3911, 0.05584, 0.25, 0.05556, 0.1357, 0.09269, 0.1089, 0.05584, 0.25, 0.01, 0.1357, 0.09269, 0.06507, 0.1899, 0.02175, 0.1758, 0.1089, 0.05584, 0.06507, 0.1899, 0.06507, 0.3101, 0.02175, 0.3242, 0.02175, 0.1758, 0.06507, 0.3101, 0.1357, 0.4073, 0.1089, 0.4442, 0.02175, 0.3242, 0.1357, 0.4073, 0.25, 0.4444, 0.25, 0.49, 0.1089, 0.4442, 0.06507, 0.1899, 0.1357, 0.09269, 0.1357, 0.09269, 0.06507, 0.1899, 0.4349, 0.1899, 0.4349, 0.3101, 0.4349, 0.3101, 0.4349, 0.1899, 0.25, 0.4444, 0.1357, 0.4073, 0.1357, 0.4073, 0.25, 0.4444, 0.06507, 0.1899, 0.1357, 0.09269, 0.1357, 0.09269, 0.06507, 0.1899, 0.3643, 0.09269, 0.4349, 0.1899, 0.4349, 0.1899, 0.3643, 0.09269, 0.3643, 0.4073, 0.25, 0.4444, 0.25, 0.4444, 0.3643, 0.4073, 0.06507, 0.3101, 0.06507, 0.1899, 0.06507, 0.1899, 0.06507, 0.3101, 0.25, 0.05556, 0.3643, 0.09269, 0.3643, 0.09269, 0.25, 0.05556, 0.4349, 0.3101, 0.3643, 0.4073, 0.3643, 0.4073, 0.4349, 0.3101, 0.1357, 0.4073, 0.06507, 0.3101, 0.06507, 0.3101, 0.1357, 0.4073, 0.9682, 0.5981, 0.9318, 0.5981, 0.9, 0.5, 1.0, 0.5, 0.9318, 0.9019, 0.9682, 0.9019, 1.0, 1.0, 0.9, 1.0, 0.9682, 0.9019, 0.9682, 0.5981, 1.0, 0.5, 1.0, 1.0, 0.9318, 0.5981, 0.9318, 0.9019, 0.9, 1.0, 0.9, 0.5, 0.7682, 0.9019, 0.7682, 0.5981, 0.8, 0.5, 0.8, 1.0, 0.7682, 0.5981, 0.7318, 0.5981, 0.7, 0.5, 0.8, 0.5, 0.7318, 0.9019, 0.7682, 0.9019, 0.8, 1.0, 0.7, 1.0, 0.7318, 0.5981, 0.7318, 0.9019, 0.7, 1.0, 0.7, 0.5, 0.5682, 0.9019, 0.5682, 0.5981, 0.6, 0.5, 0.6, 1.0, 0.5682, 0.5981, 0.5318, 0.5981, 0.5, 0.5, 0.6, 0.5, 0.5318, 0.9019, 0.5682, 0.9019, 0.6, 1.0, 0.5, 1.0, 0.5318, 0.5981, 0.5318, 0.9019, 0.5, 1.0, 0.5, 0.5, 0.3682, 0.9019, 0.3682, 0.5981, 0.4, 0.5, 0.4, 1.0, 0.3682, 0.5981, 0.3318, 0.5981, 0.3, 0.5, 0.4, 0.5, 0.3318, 0.9019, 0.3682, 0.9019, 0.4, 1.0, 0.3, 1.0, 0.3318, 0.5981, 0.3318, 0.9019, 0.3, 1.0, 0.3, 0.5, 0.1682, 0.9019, 0.1682, 0.5981, 0.2, 0.5, 0.2, 1.0, 0.1682, 0.5981, 0.1318, 0.5981, 0.1, 0.5, 0.2, 0.5, 0.1318, 0.9019, 0.1682, 0.9019, 0.2, 1.0, 0.1, 1.0, 0.1318, 0.5981, 0.1318, 0.9019, 0.1, 1.0, 0.1, 0.5, 0.9318, 0.5981, 0.9682, 0.5981, 0.9682, 0.5981, 0.9318, 0.5981, 0.7318, 0.9019, 0.7318, 0.5981, 0.7318, 0.5981, 0.7318, 0.9019, 0.3682, 0.9019, 0.3318, 0.9019, 0.3318, 0.9019, 0.35, 0.9019, 0.3682, 0.9019, 0.7682, 0.9019, 0.7318, 0.9019, 0.7318, 0.9019, 0.7682, 0.9019, 0.3318, 0.5981, 0.3682, 0.5981, 0.3682, 0.5981, 0.35, 0.5981, 0.3318, 0.5981, 0.5682, 0.9019, 0.5318, 0.9019, 0.5318, 0.9019, 0.5682, 0.9019, 0.9318, 0.9019, 0.9318, 0.5981, 0.9318, 0.5981, 0.9318, 0.9019, 0.1682, 0.9019, 0.1318, 0.9019, 0.1318, 0.9019, 0.1682, 0.9019, 0.5318, 0.9019, 0.5318, 0.5981, 0.5318, 0.5981, 0.5318, 0.9019, 0.7682, 0.5981, 0.7682, 0.9019, 0.7682, 0.9019, 0.7682, 0.5981, 0.1318, 0.9019, 0.1318, 0.5981, 0.1318, 0.5981, 0.1318, 0.9019, 0.3682, 0.5981, 0.3682, 0.9019, 0.3682, 0.9019, 0.3682, 0.5981, 0.7318, 0.5981, 0.7682, 0.5981, 0.7682, 0.5981, 0.7318, 0.5981, 0.3318, 0.5981, 0.3682, 0.5981, 0.3682, 0.5981, 0.3318, 0.5981, 0.7682, 0.9019, 0.7318, 0.9019, 0.7318, 0.9019, 0.7682, 0.9019, 0.3682, 0.9019, 0.3318, 0.9019, 0.3318, 0.9019, 0.3682, 0.9019, 0.7318, 0.9019, 0.7318, 0.5981, 0.7318, 0.5981, 0.7318, 0.9019, 0.9318, 0.5981, 0.9682, 0.5981, 0.9682, 0.5981, 0.9318, 0.5981, 0.3318, 0.9019, 0.3318, 0.5981, 0.3318, 0.5981, 0.3318, 0.9019, 0.5682, 0.5981, 0.5682, 0.9019, 0.5682, 0.9019, 0.5682, 0.5981, 0.9682, 0.5981, 0.9682, 0.9019, 0.9318, 0.9019, 0.9318, 0.5981, 0.7682, 0.5981, 0.7682, 0.9019, 0.7318, 0.9019, 0.7318, 0.5981, 0.5682, 0.5981, 0.5682, 0.9019, 0.5318, 0.9019, 0.5318, 0.5981, 0.3682, 0.5981, 0.3682, 0.75, 0.3682, 0.9019, 0.35, 0.9019, 0.3318, 0.9019, 0.3318, 0.75, 0.3318, 0.5981, 0.35, 0.5981, 0.1682, 0.5981, 0.1682, 0.9019, 0.1318, 0.9019, 0.1318, 0.5981, 0.3318, 0.9019, 0.3318, 0.5981, 0.3318, 0.5981, 0.3318, 0.75, 0.3318, 0.9019, 0.5682, 0.5981, 0.5682, 0.9019, 0.5682, 0.9019, 0.5682, 0.5981, 0.9682, 0.9019, 0.9318, 0.9019, 0.9318, 0.9019, 0.9682, 0.9019, 0.1682, 0.5981, 0.1682, 0.9019, 0.1682, 0.9019, 0.1682, 0.5981, 0.5318, 0.5981, 0.5682, 0.5981, 0.5682, 0.5981, 0.5318, 0.5981, 0.9682, 0.5981, 0.9682, 0.9019, 0.9682, 0.9019, 0.9682, 0.5981, 0.1318, 0.5981, 0.1682, 0.5981, 0.1682, 0.5981, 0.1318, 0.5981, 0.5682, 0.9019, 0.5318, 0.9019, 0.5318, 0.9019, 0.5682, 0.9019, 0.9318, 0.9019, 0.9318, 0.5981, 0.9318, 0.5981, 0.9318, 0.9019, 0.1682, 0.9019, 0.1318, 0.9019, 0.1318, 0.9019, 0.1682, 0.9019, 0.5318, 0.9019, 0.5318, 0.5981, 0.5318, 0.5981, 0.5318, 0.9019, 0.7682, 0.5981, 0.7682, 0.9019, 0.7682, 0.9019, 0.7682, 0.5981, 0.1318, 0.9019, 0.1318, 0.5981, 0.1318, 0.5981, 0.1318, 0.9019, 0.3682, 0.5981, 0.3682, 0.9019, 0.3682, 0.9019, 0.3682, 0.75, 0.3682, 0.5981, 0.7318, 0.5981, 0.7682, 0.5981, 0.7682, 0.5981, 0.7318, 0.5981, 0.3643, 0.09269, 0.4349, 0.1899, 0.4349, 0.1899, 0.3643, 0.09269, 0.3643, 0.4073, 0.25, 0.4444, 0.25, 0.4444, 0.3643, 0.4073, 0.06507, 0.3101, 0.06507, 0.1899, 0.06507, 0.1899, 0.06507, 0.3101, 0.25, 0.05556, 0.3643, 0.09269, 0.3643, 0.09269, 0.25, 0.05556, 0.4349, 0.3101, 0.3643, 0.4073, 0.3643, 0.4073, 0.4349, 0.3101, 0.1357, 0.4073, 0.06507, 0.3101, 0.06507, 0.3101, 0.1357, 0.4073, 0.1357, 0.09269, 0.25, 0.05556, 0.25, 0.05556, 0.1357, 0.09269, 0.4349, 0.1899, 0.4349, 0.3101, 0.4349, 0.3101, 0.4349, 0.1899, 0.25, 0.4444, 0.1357, 0.4073, 0.1357, 0.4073, 0.25, 0.4444, 0.25, 0.4444, 0.1357, 0.4073, 0.1357, 0.4073, 0.25, 0.4444, 0.3643, 0.4073, 0.25, 0.4444, 0.1357, 0.4073, 0.06507, 0.3101, 0.06507, 0.1899, 0.1357, 0.09269, 0.25, 0.05556, 0.3643, 0.09269, 0.4349, 0.1899, 0.4349, 0.3101, 0.06507, 0.1899, 0.1357, 0.09269, 0.1357, 0.09269, 0.06507, 0.1899, 0.3643, 0.09269, 0.4349, 0.1899, 0.4349, 0.1899, 0.3643, 0.09269, 0.3643, 0.4073, 0.25, 0.4444, 0.25, 0.4444, 0.3643, 0.4073, 0.06507, 0.3101, 0.06507, 0.1899, 0.06507, 0.1899, 0.06507, 0.3101, 0.25, 0.05556, 0.3643, 0.09269, 0.3643, 0.09269, 0.25, 0.05556, 0.4349, 0.3101, 0.3643, 0.4073, 0.3643, 0.4073, 0.4349, 0.3101, 0.1357, 0.4073, 0.06507, 0.3101, 0.06507, 0.3101, 0.1357, 0.4073, 0.1357, 0.09269, 0.25, 0.05556, 0.25, 0.05556, 0.1357, 0.09269, 0.4349, 0.1899, 0.4349, 0.3101, 0.4349, 0.3101, 0.4349, 0.1899])
me_cylinder_003.use_remesh_fix_poles = True
me_cylinder_003.use_remesh_preserve_attributes = False
me_cylinder_003.update()

# ---- objects
ob_fan1 = bpy.data.objects.new('fan1', me_cylinder)
ob_fan2 = bpy.data.objects.new('fan2', me_cylinder_001)
ob_fan3 = bpy.data.objects.new('fan3', me_cylinder_002)
ob_fan4 = bpy.data.objects.new('fan4', me_cylinder_003)

# ---- transforms, parenting, visibility, modifiers, constraints
ob_fan1.location = (0.0, -0.5, 0.8)
ob_fan2.location = (0.0, 0.6, 0.8)
ob_fan3.location = (0.6, 0.0, 0.8)
ob_fan4.location = (-0.6, 0.0, 0.8)

# ---- collection membership
col_collection.objects.link(ob_fan1)
col_collection.objects.link(ob_fan2)
col_collection.objects.link(ob_fan3)
col_collection.objects.link(ob_fan4)

# ---- scene / render settings (as saved in the file)
scene.frame_start = 1; scene.frame_end = 250; scene.frame_set(1)
scene.render.engine = 'BLENDER_EEVEE_NEXT'
scene.cycles.use_denoising = False
scene.cycles.samples = 128
scene.cycles.sampling_pattern = 'TABULATED_SOBOL'
scene.cycles.use_adaptive_sampling = False
scene.cycles.use_light_tree = False
scene.view_settings.view_transform = 'Filmic'
bpy.context.view_layer.update()

# ---- added for rendering (the .blend has no active camera and no usable light): camera, sun
cam_auto = bpy.data.cameras.new('AutoCamera')
cam_auto.lens = 50.0
cam_auto.sensor_width = 36.0
cam_auto.clip_end = 1000.0
ob_auto_camera = bpy.data.objects.new('AutoCamera', cam_auto)
scene.collection.objects.link(ob_auto_camera)
ob_auto_camera.location = (1.83089, -2.13445, 2.2563)
ob_auto_camera.rotation_euler = (1.09748, -7.21219e-08, 0.694738)
scene.camera = ob_auto_camera
light_auto_sun = bpy.data.lights.new('AutoSun', 'SUN')
light_auto_sun.energy = 3.0
light_auto_sun.angle = 0.0523599
ob_auto_sun = bpy.data.objects.new('AutoSun', light_auto_sun)
scene.collection.objects.link(ob_auto_sun)
ob_auto_sun.rotation_euler = (0.872665, 0.174533, 0.523599)
bpy.context.view_layer.update()
